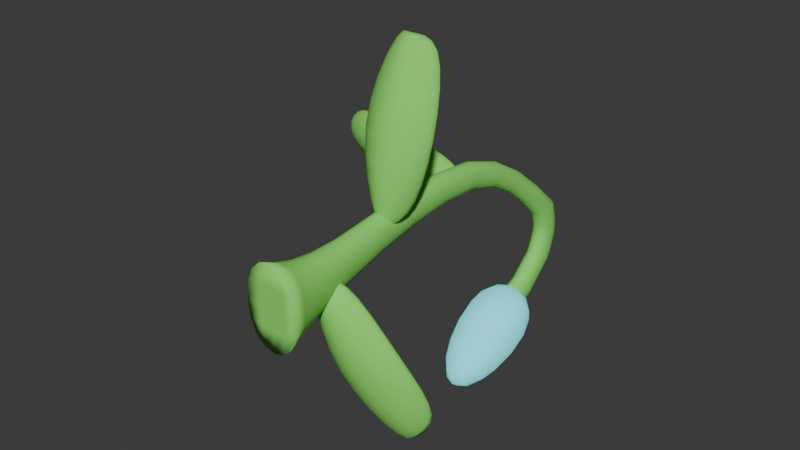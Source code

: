 # Source: GlowBerry_Stage2.blend  (saved by Blender 4.4.30; exported with 4.5.12 LTS)
import bpy
from mathutils import Matrix  # noqa: F401  (used for matrix-valued properties, if any)

bpy.ops.wm.read_factory_settings(use_empty=True)
scene = bpy.context.scene
scene.name = 'Scene'

# ---- collections
col_collection = bpy.data.collections.new('Collection'); scene.collection.children.link(col_collection)

# ---- materials (node trees are filled in below, after node groups)
mat_plant = bpy.data.materials.new('Plant')
mat_plant.alpha_threshold = 0.0
mat_plant.roughness = 0.5
mat_plant.line_color = (0.0, 0.0, 0.0, 1.0)
mat_glow = bpy.data.materials.new('Glow')

# ---- material node trees
mat_plant.use_nodes = True; mat_plant.node_tree.nodes.clear()
_N = mat_plant.node_tree.nodes; _L = mat_plant.node_tree.links
n0 = _N.new('ShaderNodeOutputMaterial'); n0.name = 'Material Output'; n0.location = (300, 300)
n1 = _N.new('ShaderNodeBsdfPrincipled'); n1.name = 'Principled BSDF'; n1.location = (10, 300)
n1.inputs[0].default_value = (0.2557, 0.8003, 0.1328, 1.0)
n1.inputs[2].default_value = 1.0
n1.inputs[3].default_value = 1.45
_L.new(n1.outputs[0], n0.inputs[0])
n0.is_active_output = True
mat_glow.use_nodes = True; mat_glow.node_tree.nodes.clear()
_N = mat_glow.node_tree.nodes; _L = mat_glow.node_tree.links
n0 = _N.new('ShaderNodeBsdfPrincipled'); n0.name = 'Principled BSDF'; n0.location = (10, 300)
n0.inputs[0].default_value = (0.1498, 0.7361, 0.8003, 1.0)
n0.inputs[2].default_value = 1.0
n0.inputs[27].default_value = (0.15, 0.7379, 0.7991, 1.0)
n0.inputs[28].default_value = 0.6
n1 = _N.new('ShaderNodeOutputMaterial'); n1.name = 'Material Output'; n1.location = (300, 300)
_L.new(n0.outputs[0], n1.inputs[0])
n1.is_active_output = True

# ---- world
world_world = bpy.data.worlds.new('World'); scene.world = world_world
world_world.use_nodes = True; world_world.node_tree.nodes.clear()
_N = world_world.node_tree.nodes; _L = world_world.node_tree.links
n0 = _N.new('ShaderNodeOutputWorld'); n0.name = 'World Output'; n0.location = (300, 300)
n1 = _N.new('ShaderNodeBackground'); n1.name = 'Background'; n1.location = (10, 300)
n1.inputs[0].default_value = (0.05088, 0.05088, 0.05088, 1.0)
_L.new(n1.outputs[0], n0.inputs[0])
n0.is_active_output = True
world_world.color = (0.05088, 0.05088, 0.05088)
world_world.sun_shadow_jitter_overblur = 0.0

# ---- meshes
me_cube = bpy.data.meshes.new('Cube')
me_cube.from_pydata([(0.07051, 2.375, -0.3741), (0.1904, 0.0, -0.2894), (0.07051, 2.586, -0.3387), (0.1904, 0.0, 0.2894), (-0.07051, 2.375, -0.3741), (-0.1904, 0.0, -0.2894), (-0.07051, 2.586, -0.3387), (-0.1904, 0.0, 0.2894), (0.0782, 0.3432, -0.1188), (-0.0782, 0.3432, 0.1188), (0.0782, 0.3432, 0.1188), (-0.0782, 0.3432, -0.1188), (-0.332, 2.456, -1.149), (-0.1515, 1.543, -1.457), (-0.332, 2.129, -0.5681), (-0.1515, 1.393, -1.19), (0.3347, 2.456, -1.149), (0.1542, 1.543, -1.457), (0.3347, 2.129, -0.5681), (0.1542, 1.393, -1.19), (-1.129, 1.845, 0.00694), (-1.129, 1.961, 0.00694), (-0.005007, 1.592, 0.05777), (-0.005007, 1.708, 0.05777), (-1.119, 1.845, 0.2884), (-1.119, 1.961, 0.2884), (0.00125, 1.592, 0.1881), (0.00125, 1.708, 0.1881), (-0.5728, 1.592, -0.06884), (-0.5728, 1.708, -0.06884), (-0.5532, 1.592, 0.3394), (-0.5532, 1.708, 0.3394), (-0.1553, 1.862, 0.3768), (-0.006615, 1.862, 0.1508), (-0.006615, 1.862, 0.3768), (-0.1553, 1.862, 0.1508), (-0.1624, 1.189, 1.187), (-0.1624, 1.302, 1.187), (-0.1137, 0.9421, 0.09257), (-0.1137, 1.056, 0.09257), (0.1226, 1.189, 1.187), (0.1226, 1.302, 1.187), (0.07398, 0.9421, 0.09257), (0.07398, 1.056, 0.09257), (-0.3138, 0.9421, 0.6399), (-0.3138, 1.056, 0.6399), (0.2741, 0.9421, 0.6399), (0.2741, 1.056, 0.6399), (0.3358, 0.6387, -1.083), (0.3358, 0.7522, -1.083), (-0.1143, 0.3922, -0.01497), (-0.1143, 0.5057, -0.01497), (0.5903, 0.6387, -0.8182), (0.5903, 0.7522, -0.8182), (0.05334, 0.3922, 0.06944), (0.05334, 0.5057, 0.06944), (-0.04684, 0.3922, -0.5938), (-0.04684, 0.5057, -0.5938), (0.4782, 0.3922, -0.3294), (0.4782, 0.5057, -0.3294), (0.07051, 2.567, -0.7708), (-0.07051, 2.567, -0.7708), (0.07051, 2.377, -0.6726), (-0.07051, 2.377, -0.6726), (0.07051, 2.337, -0.9813), (-0.07051, 2.337, -0.9813), (0.07051, 2.242, -0.7895), (-0.07051, 2.242, -0.7895), (0.07051, 2.019, -1.111), (-0.07051, 2.019, -1.111), (0.07051, 1.974, -0.9012), (-0.07051, 1.974, -0.9012), (-0.07051, 2.656, -0.5547), (-0.07051, 2.455, -0.5234), (0.07051, 2.455, -0.5234), (0.07051, 2.656, -0.5547), (-0.001879, 1.489, 0.1229), (-0.001879, 1.605, 0.1229), (-1.124, 1.742, 0.1477), (-1.124, 1.858, 0.1477), (-0.563, 1.605, 0.1353), (-0.563, 1.489, 0.1353), (-0.01986, 0.7653, 0.09257), (-0.01986, 0.8788, 0.09257), (-0.01986, 1.012, 1.187), (-0.01986, 1.125, 1.187), (-0.01986, 0.8788, 0.6399), (-0.01986, 0.7653, 0.6399), (-0.02897, 0.258, 0.02799), (-0.02897, 0.3715, 0.02799), (0.4653, 0.5045, -0.948), (0.4653, 0.6179, -0.948), (0.2204, 0.3715, -0.4592), (0.2204, 0.258, -0.4592)], [], [(73, 72, 61, 63), (34, 2, 6, 32), (32, 6, 4, 35), (5, 1, 3, 7), (33, 0, 2, 34), (35, 4, 0, 33), (5, 11, 8, 1), (1, 8, 10, 3), (7, 9, 11, 5), (3, 10, 9, 7), (12, 13, 15, 14), (14, 15, 19, 18), (18, 19, 17, 16), (16, 17, 13, 12), (14, 18, 16, 12), (19, 15, 13, 17), (28, 29, 23, 22), (76, 77, 27, 26), (30, 31, 25, 24), (78, 79, 21, 20), (81, 30, 24, 78), (80, 29, 21, 79), (77, 23, 29, 80), (76, 26, 30, 81), (26, 27, 31, 30), (20, 21, 29, 28), (11, 35, 33, 8), (8, 33, 34, 10), (9, 32, 35, 11), (10, 34, 32, 9), (44, 45, 39, 38), (82, 83, 43, 42), (46, 47, 41, 40), (84, 85, 37, 36), (87, 46, 40, 84), (86, 45, 37, 85), (83, 39, 45, 86), (82, 42, 46, 87), (42, 43, 47, 46), (36, 37, 45, 44), (56, 50, 51, 57), (88, 54, 55, 89), (58, 52, 53, 59), (90, 48, 49, 91), (93, 90, 52, 58), (92, 91, 49, 57), (89, 92, 57, 51), (88, 93, 58, 54), (54, 58, 59, 55), (48, 56, 57, 49), (63, 61, 65, 67), (75, 74, 62, 60), (74, 73, 63, 62), (72, 75, 60, 61), (67, 65, 69, 71), (61, 60, 64, 65), (62, 63, 67, 66), (60, 62, 66, 64), (70, 71, 69, 68), (65, 64, 68, 69), (66, 67, 71, 70), (64, 66, 70, 68), (6, 2, 75, 72), (0, 4, 73, 74), (2, 0, 74, 75), (4, 6, 72, 73), (22, 76, 81, 28), (27, 77, 80, 31), (31, 80, 79, 25), (28, 81, 78, 20), (24, 25, 79, 78), (22, 23, 77, 76), (38, 82, 87, 44), (43, 83, 86, 47), (47, 86, 85, 41), (44, 87, 84, 36), (40, 41, 85, 84), (38, 39, 83, 82), (50, 56, 93, 88), (55, 59, 92, 89), (59, 53, 91, 92), (56, 48, 90, 93), (52, 90, 91, 53), (50, 88, 89, 51)])
me_cube.polygons.foreach_set('use_smooth', [True] * 84)
me_cube.polygons.foreach_set('material_index', [0, 0, 0, 0, 0, 0, 0, 0, 0, 0, 1, 1, 1, 1, 1, 1, 0, 0, 0, 0, 0, 0, 0, 0, 0, 0, 0, 0, 0, 0, 0, 0, 0, 0, 0, 0, 0, 0, 0, 0, 0, 0, 0, 0, 0, 0, 0, 0, 0, 0, 0, 0, 0, 0, 0, 0, 0, 0, 1, 0, 0, 0, 0, 0, 0, 0, 0, 0, 0, 0, 0, 0, 0, 0, 0, 0, 0, 0, 0, 0, 0, 0, 0, 0])
_k = {(5, 7): 1.0, (1, 5): 1.0, (2, 6): 1.0, (0, 2): 1.0, (3, 7): 1.0, (4, 6): 1.0, (0, 4): 1.0, (1, 3): 1.0, (60, 61): 1.0, (60, 62): 1.0, (61, 63): 1.0, (62, 63): 1.0, (64, 65): 1.0, (64, 66): 1.0, (65, 67): 1.0, (66, 67): 1.0, (68, 69): 1.0, (68, 70): 1.0, (69, 71): 1.0, (70, 71): 1.0}
me_cube.attributes.new('crease_edge', 'FLOAT', 'EDGE').data.foreach_set('value', [_k.get((min(e.vertices), max(e.vertices)), 0.0) for e in me_cube.edges])
_uv = me_cube.uv_layers.new(name='UVMap')
_uv.uv.foreach_set('vector', [0.625, 0.25, 0.625, 0.0, 0.625, 0.0, 0.625, 0.25, 0.5625, 0.75, 0.625, 0.75, 0.625, 1.0, 0.5625, 1.0, 0.5625, 0.0, 0.625, 0.0, 0.625, 0.25, 0.5625, 0.25, 0.125, 0.5, 0.375, 0.5, 0.375, 0.75, 0.125, 0.75, 0.5625, 0.5, 0.625, 0.5, 0.625, 0.75, 0.5625, 0.75, 0.5625, 0.25, 0.625, 0.25, 0.625, 0.5, 0.5625, 0.5, 0.375, 0.25, 0.5, 0.25, 0.5, 0.5, 0.375, 0.5, 0.375, 0.5, 0.5, 0.5, 0.5, 0.75, 0.375, 0.75, 0.375, 0.0, 0.5, 0.0, 0.5, 0.25, 0.375, 0.25, 0.375, 0.75, 0.5, 0.75, 0.5, 1.0, 0.375, 1.0, 0.375, 0.0, 0.625, 0.0, 0.625, 0.25, 0.375, 0.25, 0.375, 0.25, 0.625, 0.25, 0.625, 0.5, 0.375, 0.5, 0.375, 0.5, 0.625, 0.5, 0.625, 0.75, 0.375, 0.75, 0.375, 0.75, 0.625, 0.75, 0.625, 1.0, 0.375, 1.0, 0.125, 0.5, 0.375, 0.5, 0.375, 0.75, 0.125, 0.75, 0.625, 0.5, 0.875, 0.5, 0.875, 0.75, 0.625, 0.75, 0.375, 0.125, 0.625, 0.125, 0.625, 0.25, 0.375, 0.25, 0.375, 0.375, 0.625, 0.375, 0.625, 0.5, 0.375, 0.5, 0.375, 0.625, 0.625, 0.625, 0.625, 0.75, 0.375, 0.75, 0.375, 0.875, 0.625, 0.875, 0.625, 1.0, 0.375, 1.0, 0.25, 0.625, 0.375, 0.625, 0.375, 0.75, 0.25, 0.75, 0.75, 0.625, 0.875, 0.625, 0.875, 0.75, 0.75, 0.75, 0.75, 0.5, 0.875, 0.5, 0.875, 0.625, 0.75, 0.625, 0.25, 0.5, 0.375, 0.5, 0.375, 0.625, 0.25, 0.625, 0.375, 0.5, 0.625, 0.5, 0.625, 0.625, 0.375, 0.625, 0.375, 0.0, 0.625, 0.0, 0.625, 0.125, 0.375, 0.125, 0.5, 0.25, 0.5625, 0.25, 0.5625, 0.5, 0.5, 0.5, 0.5, 0.5, 0.5625, 0.5, 0.5625, 0.75, 0.5, 0.75, 0.5, 0.0, 0.5625, 0.0, 0.5625, 0.25, 0.5, 0.25, 0.5, 0.75, 0.5625, 0.75, 0.5625, 1.0, 0.5, 1.0, 0.375, 0.125, 0.625, 0.125, 0.625, 0.25, 0.375, 0.25, 0.375, 0.375, 0.625, 0.375, 0.625, 0.5, 0.375, 0.5, 0.375, 0.625, 0.625, 0.625, 0.625, 0.75, 0.375, 0.75, 0.375, 0.875, 0.625, 0.875, 0.625, 1.0, 0.375, 1.0, 0.25, 0.625, 0.375, 0.625, 0.375, 0.75, 0.25, 0.75, 0.75, 0.625, 0.875, 0.625, 0.875, 0.75, 0.75, 0.75, 0.75, 0.5, 0.875, 0.5, 0.875, 0.625, 0.75, 0.625, 0.25, 0.5, 0.375, 0.5, 0.375, 0.625, 0.25, 0.625, 0.375, 0.5, 0.625, 0.5, 0.625, 0.625, 0.375, 0.625, 0.375, 0.0, 0.625, 0.0, 0.625, 0.125, 0.375, 0.125, 0.375, 0.125, 0.375, 0.25, 0.625, 0.25, 0.625, 0.125, 0.375, 0.3772, 0.375, 0.5, 0.625, 0.5, 0.625, 0.3772, 0.375, 0.625, 0.375, 0.75, 0.625, 0.75, 0.625, 0.625, 0.375, 0.8728, 0.375, 1.0, 0.625, 1.0, 0.625, 0.8728, 0.2522, 0.625, 0.2522, 0.75, 0.375, 0.75, 0.375, 0.625, 0.7478, 0.625, 0.7478, 0.75, 0.875, 0.75, 0.875, 0.625, 0.7478, 0.5, 0.7478, 0.625, 0.875, 0.625, 0.875, 0.5, 0.2522, 0.5, 0.2522, 0.625, 0.375, 0.625, 0.375, 0.5, 0.375, 0.5, 0.375, 0.625, 0.625, 0.625, 0.625, 0.5, 0.375, 0.0, 0.375, 0.125, 0.625, 0.125, 0.625, 0.0, 0.625, 0.25, 0.625, 0.0, 0.625, 0.0, 0.625, 0.25, 0.625, 0.75, 0.625, 0.5, 0.625, 0.5, 0.625, 0.75, 0.625, 0.5, 0.625, 0.25, 0.625, 0.25, 0.625, 0.5, 0.625, 1.0, 0.625, 0.75, 0.625, 0.75, 0.625, 1.0, 0.625, 0.25, 0.625, 0.0, 0.625, 0.0, 0.625, 0.25, 0.625, 1.0, 0.625, 0.75, 0.625, 0.75, 0.625, 1.0, 0.625, 0.5, 0.625, 0.25, 0.625, 0.25, 0.625, 0.5, 0.625, 0.75, 0.625, 0.5, 0.625, 0.5, 0.625, 0.75, 0.625, 0.5, 0.875, 0.5, 0.875, 0.75, 0.625, 0.75, 0.625, 1.0, 0.625, 0.75, 0.625, 0.75, 0.625, 1.0, 0.625, 0.5, 0.625, 0.25, 0.625, 0.25, 0.625, 0.5, 0.625, 0.75, 0.625, 0.5, 0.625, 0.5, 0.625, 0.75, 0.625, 1.0, 0.625, 0.75, 0.625, 0.75, 0.625, 1.0, 0.625, 0.5, 0.625, 0.25, 0.625, 0.25, 0.625, 0.5, 0.625, 0.75, 0.625, 0.5, 0.625, 0.5, 0.625, 0.75, 0.625, 0.25, 0.625, 0.0, 0.625, 0.0, 0.625, 0.25, 0.125, 0.5, 0.25, 0.5, 0.25, 0.625, 0.125, 0.625, 0.625, 0.5, 0.75, 0.5, 0.75, 0.625, 0.625, 0.625, 0.625, 0.625, 0.75, 0.625, 0.75, 0.75, 0.625, 0.75, 0.125, 0.625, 0.25, 0.625, 0.25, 0.75, 0.125, 0.75, 0.375, 0.75, 0.625, 0.75, 0.625, 0.875, 0.375, 0.875, 0.375, 0.25, 0.625, 0.25, 0.625, 0.375, 0.375, 0.375, 0.125, 0.5, 0.25, 0.5, 0.25, 0.625, 0.125, 0.625, 0.625, 0.5, 0.75, 0.5, 0.75, 0.625, 0.625, 0.625, 0.625, 0.625, 0.75, 0.625, 0.75, 0.75, 0.625, 0.75, 0.125, 0.625, 0.25, 0.625, 0.25, 0.75, 0.125, 0.75, 0.375, 0.75, 0.625, 0.75, 0.625, 0.875, 0.375, 0.875, 0.375, 0.25, 0.625, 0.25, 0.625, 0.375, 0.375, 0.375, 0.125, 0.5, 0.125, 0.625, 0.2522, 0.625, 0.2522, 0.5, 0.625, 0.5, 0.625, 0.625, 0.7478, 0.625, 0.7478, 0.5, 0.625, 0.625, 0.625, 0.75, 0.7478, 0.75, 0.7478, 0.625, 0.125, 0.625, 0.125, 0.75, 0.2522, 0.75, 0.2522, 0.625, 0.375, 0.75, 0.375, 0.8728, 0.625, 0.8728, 0.625, 0.75, 0.375, 0.25, 0.375, 0.3772, 0.625, 0.3772, 0.625, 0.25])
me_cube.materials.append(mat_plant)
me_cube.materials.append(mat_glow)
me_cube.use_mirror_vertex_groups = False
me_cube.update()

# ---- objects
ob_cube = bpy.data.objects.new('Cube', me_cube)

# ---- transforms, parenting, visibility, modifiers, constraints
ob_cube.location = (0.0, 0.0, 0.0)
ob_cube.lock_rotations_4d = False
ob_cube.empty_display_type = 'ARROWS'
ob_cube.lineart.crease_threshold = 0.0
_m = ob_cube.modifiers.new('Subdivision', 'SUBSURF')

# ---- collection membership
col_collection.objects.link(ob_cube)

# ---- scene / render settings (as saved in the file)
scene.frame_start = 1; scene.frame_end = 250; scene.frame_set(1)
scene.render.engine = 'BLENDER_EEVEE_NEXT'
bpy.context.view_layer.update()

# ---- added for rendering (the .blend has no active camera and no usable light): camera, sun
cam_auto = bpy.data.cameras.new('AutoCamera')
cam_auto.lens = 50.0
cam_auto.sensor_width = 36.0
cam_auto.clip_end = 1000.0
ob_auto_camera = bpy.data.objects.new('AutoCamera', cam_auto)
scene.collection.objects.link(ob_auto_camera)
ob_auto_camera.location = (3.54536, -3.24964, 2.917)
ob_auto_camera.rotation_euler = (1.09748, -7.21219e-08, 0.694738)
scene.camera = ob_auto_camera
light_auto_sun = bpy.data.lights.new('AutoSun', 'SUN')
light_auto_sun.energy = 3.0
light_auto_sun.angle = 0.0523599
ob_auto_sun = bpy.data.objects.new('AutoSun', light_auto_sun)
scene.collection.objects.link(ob_auto_sun)
ob_auto_sun.rotation_euler = (0.872665, 0.174533, 0.523599)
bpy.context.view_layer.update()
